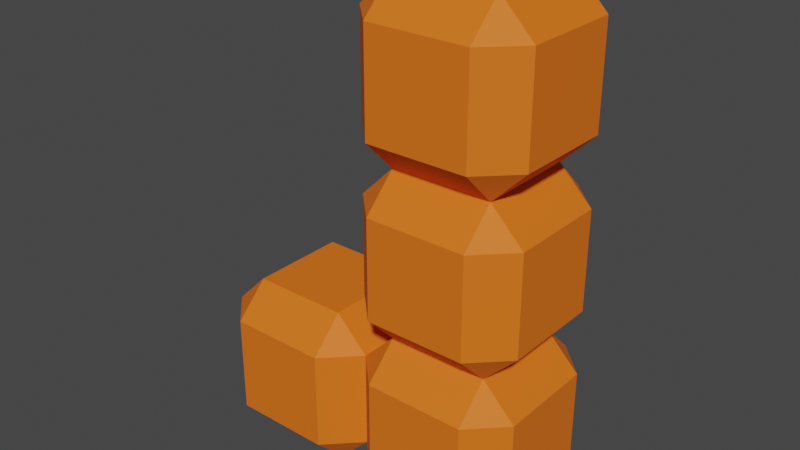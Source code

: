 # Source: Model_L.blend  (saved by Blender 3.0.42; exported with 4.5.12 LTS)
import bpy
from mathutils import Matrix  # noqa: F401  (used for matrix-valued properties, if any)

bpy.ops.wm.read_factory_settings(use_empty=True)
scene = bpy.context.scene
scene.name = 'Scene'

# ---- materials (node trees are filled in below, after node groups)
mat_l_met = bpy.data.materials.new('L_met')
mat_l_met.alpha_threshold = 0.0
mat_l_met.use_transparent_shadow = False
mat_l_met.line_color = (0.0, 0.0, 0.0, 1.0)

# ---- material node trees
mat_l_met.use_nodes = True; mat_l_met.node_tree.nodes.clear()
_N = mat_l_met.node_tree.nodes; _L = mat_l_met.node_tree.links
n0 = _N.new('ShaderNodeOutputMaterial'); n0.name = 'Material Output'; n0.location = (300, 300)
n1 = _N.new('ShaderNodeBsdfPrincipled'); n1.name = 'Principled BSDF'; n1.location = (10, 300)
n1.distribution = 'GGX'
n1.subsurface_method = 'RANDOM_WALK_SKIN'
n1.inputs[0].default_value = (0.8714, 0.162, 0.004777, 1.0)
n1.inputs[2].default_value = 0.7
n1.inputs[3].default_value = 1.45
n1.inputs[27].default_value = (0.0, 0.0, 0.0, 1.0)
n1.inputs[28].default_value = 1.0
_L.new(n1.outputs[0], n0.inputs[0])
n0.is_active_output = True

# ---- world
world_world = bpy.data.worlds.new('World'); scene.world = world_world
world_world.use_nodes = True; world_world.node_tree.nodes.clear()
_N = world_world.node_tree.nodes; _L = world_world.node_tree.links
n0 = _N.new('ShaderNodeOutputWorld'); n0.name = 'World Output'; n0.location = (300, 300)
n1 = _N.new('ShaderNodeBackground'); n1.name = 'Background'; n1.location = (10, 300)
n1.inputs[0].default_value = (0.05088, 0.05088, 0.05088, 1.0)
_L.new(n1.outputs[0], n0.inputs[0])
n0.is_active_output = True
world_world.color = (0.05088, 0.05088, 0.05088)
world_world.use_sun_shadow = False
world_world.sun_shadow_jitter_overblur = 0.0

# ---- meshes
me_l_body = bpy.data.meshes.new('L_body')
me_l_body.from_pydata([(0.6, 1.0, 0.6), (0.6, 0.6, 1.0), (1.0, 0.6, 0.6), (0.6, 0.6, -1.0), (0.6, 1.0, -0.6), (1.0, 0.6, -0.6), (1.0, -0.6, 0.6), (0.6, -0.6, 1.0), (0.6, -1.0, 0.6), (1.0, -0.6, -0.6), (0.6, -1.0, -0.6), (0.6, -0.6, -1.0), (-0.6, 1.0, 0.6), (-1.0, 0.6, 0.6), (-0.6, 0.6, 1.0), (-1.0, 0.6, -0.6), (-0.6, 1.0, -0.6), (-0.6, 0.6, -1.0), (-1.0, -0.6, 0.6), (-0.6, -1.0, 0.6), (-0.6, -0.6, 1.0), (-0.6, -0.6, -1.0), (-0.6, -1.0, -0.6), (-1.0, -0.6, -0.6)], [], [(17, 3, 11, 21), (23, 18, 13, 15), (10, 8, 19, 22), (1, 14, 20, 7), (5, 2, 6, 9), (0, 1, 2), (3, 4, 5), (6, 7, 8), (9, 10, 11), (12, 13, 14), (15, 16, 17), (18, 19, 20), (21, 22, 23), (17, 21, 23, 15), (3, 17, 16, 4), (2, 5, 4, 0), (22, 19, 18, 23), (8, 10, 9, 6), (12, 16, 15, 13), (7, 20, 19, 8), (1, 7, 6, 2), (21, 11, 10, 22), (20, 14, 13, 18), (14, 1, 0, 12), (11, 3, 5, 9), (16, 12, 0, 4)])
_uv = me_l_body.uv_layers.new(name='UVMap')
_uv.uv.foreach_set('vector', [0.175, 0.55, 0.325, 0.55, 0.325, 0.7, 0.175, 0.7, 0.425, 0.05, 0.575, 0.05, 0.575, 0.2, 0.425, 0.2, 0.425, 0.8, 0.575, 0.8, 0.575, 0.95, 0.425, 0.95, 0.675, 0.55, 0.825, 0.55, 0.825, 0.7, 0.675, 0.7, 0.425, 0.55, 0.575, 0.55, 0.575, 0.7, 0.425, 0.7, 0.575, 0.45, 0.625, 0.45, 0.575, 0.5, 0.325, 0.55, 0.325, 0.5, 0.375, 0.55, 0.575, 0.7, 0.625, 0.7, 0.575, 0.75, 0.425, 0.75, 0.375, 0.8, 0.375, 0.8, 0.575, 0.25, 0.575, 0.25, 0.625, 0.2, 0.425, 0.2, 0.425, 0.25, 0.375, 0.2, 0.575, 0.05, 0.575, 0.0, 0.625, 0.05, 0.175, 0.7, 0.175, 0.75, 0.125, 0.7, 0.175, 0.55, 0.175, 0.7, 0.125, 0.7, 0.125, 0.55, 0.325, 0.55, 0.175, 0.55, 0.175, 0.5, 0.325, 0.5, 0.575, 0.55, 0.425, 0.55, 0.425, 0.45, 0.575, 0.45, 0.425, 0.0, 0.575, 0.0, 0.575, 0.05, 0.425, 0.05, 0.575, 0.8, 0.425, 0.8, 0.425, 0.7, 0.575, 0.7, 0.575, 0.3, 0.425, 0.3, 0.425, 0.2, 0.575, 0.2, 0.625, 0.8, 0.625, 0.95, 0.575, 0.95, 0.575, 0.8, 0.675, 0.55, 0.675, 0.7, 0.575, 0.7, 0.575, 0.55, 0.175, 0.7, 0.325, 0.7, 0.325, 0.75, 0.175, 0.75, 0.625, 0.05, 0.625, 0.2, 0.575, 0.2, 0.575, 0.05, 0.625, 0.3, 0.625, 0.45, 0.575, 0.45, 0.575, 0.3, 0.325, 0.7, 0.325, 0.55, 0.425, 0.55, 0.425, 0.7, 0.425, 0.3, 0.575, 0.3, 0.575, 0.45, 0.425, 0.45])
me_l_body.materials.append(mat_l_met)
me_l_body.use_remesh_preserve_volume = False
me_l_body.use_remesh_preserve_attributes = False
me_l_body.use_mirror_vertex_groups = False
me_l_body.update()

# ---- objects
ob_l = bpy.data.objects.new('L', me_l_body)
ob_l_001 = bpy.data.objects.new('L.001', me_l_body)
ob_l_002 = bpy.data.objects.new('L.002', me_l_body)
ob_l_003 = bpy.data.objects.new('L.003', me_l_body)

# ---- transforms, parenting, visibility, modifiers, constraints
ob_l.location = (0.0, 0.0, 0.0)
ob_l.scale = (0.5, 0.5, 0.5)
ob_l.lock_rotations_4d = False
ob_l.empty_display_type = 'ARROWS'
ob_l.lineart.crease_threshold = 0.0
ob_l_001.location = (0.0, 0.0, -1.0)
ob_l_001.scale = (0.5, 0.5, 0.5)
ob_l_001.lock_rotations_4d = False
ob_l_001.empty_display_type = 'ARROWS'
ob_l_001.lineart.crease_threshold = 0.0
ob_l_002.location = (-1.0, 0.0, -1.0)
ob_l_002.scale = (0.5, 0.5, 0.5)
ob_l_002.lock_rotations_4d = False
ob_l_002.empty_display_type = 'ARROWS'
ob_l_002.lineart.crease_threshold = 0.0
ob_l_003.location = (0.0, 0.0, 1.0)
ob_l_003.scale = (0.5, 0.5, 0.5)
ob_l_003.lock_rotations_4d = False
ob_l_003.empty_display_type = 'ARROWS'
ob_l_003.lineart.crease_threshold = 0.0

# ---- collection membership
scene.collection.objects.link(ob_l)
scene.collection.objects.link(ob_l_001)
scene.collection.objects.link(ob_l_002)
scene.collection.objects.link(ob_l_003)

# ---- scene / render settings (as saved in the file)
scene.frame_start = 1; scene.frame_end = 250; scene.frame_set(1)
scene.render.engine = 'BLENDER_EEVEE_NEXT'
scene.cycles.sampling_pattern = 'TABULATED_SOBOL'
scene.cycles.use_light_tree = False
scene.view_settings.view_transform = 'Filmic'
bpy.context.view_layer.update()

# ---- added for rendering (the .blend has no active camera and no usable light): camera, sun
cam_auto = bpy.data.cameras.new('AutoCamera')
cam_auto.lens = 50.0
cam_auto.sensor_width = 36.0
cam_auto.clip_end = 1000.0
ob_auto_camera = bpy.data.objects.new('AutoCamera', cam_auto)
scene.collection.objects.link(ob_auto_camera)
ob_auto_camera.location = (2.96187, -4.15425, 2.7695)
ob_auto_camera.rotation_euler = (1.09748, -7.21219e-08, 0.694738)
scene.camera = ob_auto_camera
light_auto_sun = bpy.data.lights.new('AutoSun', 'SUN')
light_auto_sun.energy = 3.0
light_auto_sun.angle = 0.0523599
ob_auto_sun = bpy.data.objects.new('AutoSun', light_auto_sun)
scene.collection.objects.link(ob_auto_sun)
ob_auto_sun.rotation_euler = (0.872665, 0.174533, 0.523599)
bpy.context.view_layer.update()
